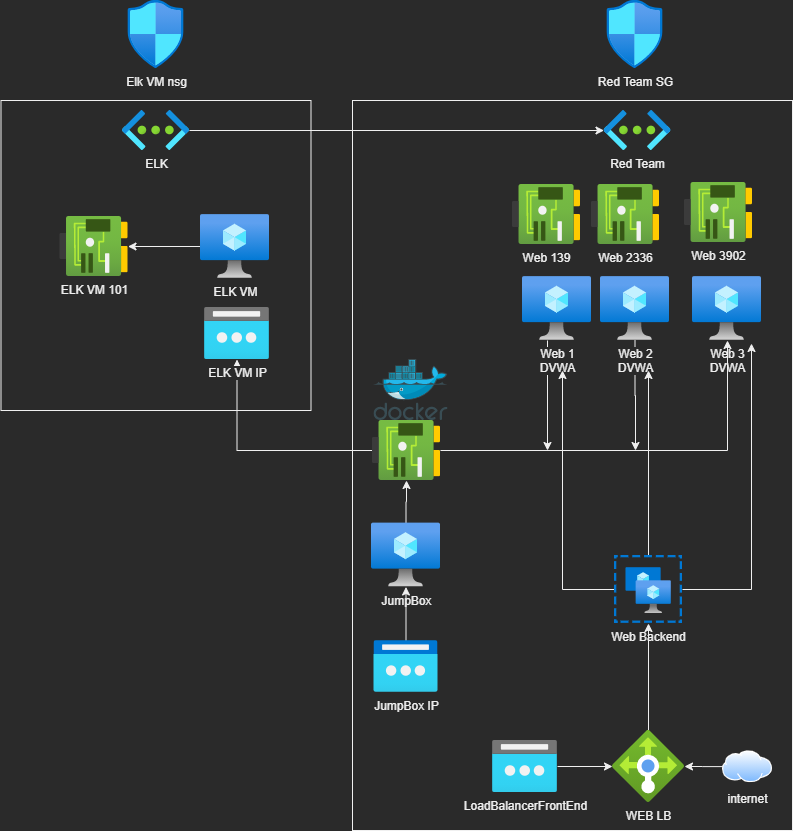

The diagram above was exported from draw.io. Its source (the exported page's mxGraphModel, read from the mxfile embedded in the PNG):
<mxGraphModel dx="1422" dy="766" grid="1" gridSize="10" guides="1" tooltips="1" connect="1" arrows="1" fold="1" page="1" pageScale="1" pageWidth="827" pageHeight="1169" math="0" shadow="0">
  <root>
    <mxCell id="0" />
    <mxCell id="1" parent="0" />
    <mxCell id="ZcqhVU23loWnefMPlcr4-36" value="" style="rounded=0;whiteSpace=wrap;html=1;" parent="1" vertex="1">
      <mxGeometry x="370" y="130" width="440" height="730" as="geometry" />
    </mxCell>
    <mxCell id="ZcqhVU23loWnefMPlcr4-34" value="" style="whiteSpace=wrap;html=1;aspect=fixed;" parent="1" vertex="1">
      <mxGeometry x="18.5" y="130" width="310" height="310" as="geometry" />
    </mxCell>
    <mxCell id="ZcqhVU23loWnefMPlcr4-20" style="edgeStyle=orthogonalEdgeStyle;rounded=0;orthogonalLoop=1;jettySize=auto;html=1;" parent="1" source="ZcqhVU23loWnefMPlcr4-1" target="ZcqhVU23loWnefMPlcr4-2" edge="1">
      <mxGeometry relative="1" as="geometry" />
    </mxCell>
    <mxCell id="ZcqhVU23loWnefMPlcr4-1" value="ELK" style="aspect=fixed;html=1;points=[];align=center;image;fontSize=12;image=img/lib/azure2/networking/Virtual_Networks.svg;" parent="1" vertex="1">
      <mxGeometry x="140" y="140" width="67" height="40" as="geometry" />
    </mxCell>
    <mxCell id="ZcqhVU23loWnefMPlcr4-2" value="Red Team" style="aspect=fixed;html=1;points=[];align=center;image;fontSize=12;image=img/lib/azure2/networking/Virtual_Networks.svg;" parent="1" vertex="1">
      <mxGeometry x="621.5" y="140" width="67" height="40" as="geometry" />
    </mxCell>
    <mxCell id="ZcqhVU23loWnefMPlcr4-3" value="Web 139" style="aspect=fixed;html=1;points=[];align=center;image;fontSize=12;image=img/lib/azure2/networking/Network_Interfaces.svg;" parent="1" vertex="1">
      <mxGeometry x="530" y="214" width="68" height="60" as="geometry" />
    </mxCell>
    <mxCell id="ZcqhVU23loWnefMPlcr4-4" value="Web 2336" style="aspect=fixed;html=1;points=[];align=center;image;fontSize=12;image=img/lib/azure2/networking/Network_Interfaces.svg;" parent="1" vertex="1">
      <mxGeometry x="609" y="214" width="68" height="60" as="geometry" />
    </mxCell>
    <mxCell id="ZcqhVU23loWnefMPlcr4-5" value="Web 3902" style="aspect=fixed;html=1;points=[];align=center;image;fontSize=12;image=img/lib/azure2/networking/Network_Interfaces.svg;" parent="1" vertex="1">
      <mxGeometry x="702" y="212" width="68" height="60" as="geometry" />
    </mxCell>
    <mxCell id="ZcqhVU23loWnefMPlcr4-24" value="" style="edgeStyle=orthogonalEdgeStyle;rounded=0;orthogonalLoop=1;jettySize=auto;html=1;" parent="1" source="ZcqhVU23loWnefMPlcr4-6" edge="1">
      <mxGeometry relative="1" as="geometry">
        <mxPoint x="565" y="480" as="targetPoint" />
        <Array as="points">
          <mxPoint x="565" y="387" />
          <mxPoint x="565" y="387" />
        </Array>
      </mxGeometry>
    </mxCell>
    <mxCell id="ZcqhVU23loWnefMPlcr4-6" value="Web 1&lt;br&gt;DVWA" style="aspect=fixed;html=1;points=[];align=center;image;fontSize=12;image=img/lib/azure2/compute/Virtual_Machine.svg;" parent="1" vertex="1">
      <mxGeometry x="540" y="306" width="69" height="64" as="geometry" />
    </mxCell>
    <mxCell id="ZcqhVU23loWnefMPlcr4-23" value="" style="edgeStyle=orthogonalEdgeStyle;rounded=0;orthogonalLoop=1;jettySize=auto;html=1;" parent="1" source="ZcqhVU23loWnefMPlcr4-7" edge="1">
      <mxGeometry relative="1" as="geometry">
        <mxPoint x="653" y="480" as="targetPoint" />
      </mxGeometry>
    </mxCell>
    <mxCell id="ZcqhVU23loWnefMPlcr4-7" value="Web 2&lt;br&gt;DVWA" style="aspect=fixed;html=1;points=[];align=center;image;fontSize=12;image=img/lib/azure2/compute/Virtual_Machine.svg;" parent="1" vertex="1">
      <mxGeometry x="618" y="306" width="69" height="64" as="geometry" />
    </mxCell>
    <mxCell id="ZcqhVU23loWnefMPlcr4-8" value="Web 3&lt;br&gt;DVWA" style="aspect=fixed;html=1;points=[];align=center;image;fontSize=12;image=img/lib/azure2/compute/Virtual_Machine.svg;" parent="1" vertex="1">
      <mxGeometry x="710" y="306" width="69" height="64" as="geometry" />
    </mxCell>
    <mxCell id="ZcqhVU23loWnefMPlcr4-26" value="" style="edgeStyle=orthogonalEdgeStyle;rounded=0;orthogonalLoop=1;jettySize=auto;html=1;" parent="1" source="ZcqhVU23loWnefMPlcr4-9" edge="1">
      <mxGeometry relative="1" as="geometry">
        <mxPoint x="580" y="400" as="targetPoint" />
      </mxGeometry>
    </mxCell>
    <mxCell id="ZcqhVU23loWnefMPlcr4-27" value="" style="edgeStyle=orthogonalEdgeStyle;rounded=0;orthogonalLoop=1;jettySize=auto;html=1;entryX=0.855;entryY=1.047;entryDx=0;entryDy=0;entryPerimeter=0;" parent="1" source="ZcqhVU23loWnefMPlcr4-9" target="ZcqhVU23loWnefMPlcr4-8" edge="1">
      <mxGeometry relative="1" as="geometry">
        <mxPoint x="763" y="619" as="targetPoint" />
      </mxGeometry>
    </mxCell>
    <mxCell id="ZcqhVU23loWnefMPlcr4-28" value="" style="edgeStyle=orthogonalEdgeStyle;rounded=0;orthogonalLoop=1;jettySize=auto;html=1;" parent="1" source="ZcqhVU23loWnefMPlcr4-9" edge="1">
      <mxGeometry relative="1" as="geometry">
        <mxPoint x="666" y="400" as="targetPoint" />
      </mxGeometry>
    </mxCell>
    <mxCell id="ZcqhVU23loWnefMPlcr4-9" value="Web Backend" style="aspect=fixed;html=1;points=[];align=center;image;fontSize=12;image=img/lib/azure2/compute/Availability_Sets.svg;" parent="1" vertex="1">
      <mxGeometry x="632" y="585" width="68" height="68" as="geometry" />
    </mxCell>
    <mxCell id="ZcqhVU23loWnefMPlcr4-29" value="" style="edgeStyle=orthogonalEdgeStyle;rounded=0;orthogonalLoop=1;jettySize=auto;html=1;" parent="1" source="ZcqhVU23loWnefMPlcr4-10" target="ZcqhVU23loWnefMPlcr4-9" edge="1">
      <mxGeometry relative="1" as="geometry" />
    </mxCell>
    <mxCell id="ZcqhVU23loWnefMPlcr4-10" value="WEB LB" style="aspect=fixed;html=1;points=[];align=center;image;fontSize=12;image=img/lib/azure2/networking/Load_Balancers.svg;" parent="1" vertex="1">
      <mxGeometry x="630" y="760" width="72" height="72" as="geometry" />
    </mxCell>
    <mxCell id="ZcqhVU23loWnefMPlcr4-30" value="" style="edgeStyle=orthogonalEdgeStyle;rounded=0;orthogonalLoop=1;jettySize=auto;html=1;" parent="1" source="ZcqhVU23loWnefMPlcr4-11" target="ZcqhVU23loWnefMPlcr4-10" edge="1">
      <mxGeometry relative="1" as="geometry" />
    </mxCell>
    <mxCell id="ZcqhVU23loWnefMPlcr4-11" value="LoadBalancerFrontEnd" style="aspect=fixed;html=1;points=[];align=center;image;fontSize=12;image=img/lib/azure2/networking/Public_IP_Addresses.svg;" parent="1" vertex="1">
      <mxGeometry x="510" y="770" width="65" height="52" as="geometry" />
    </mxCell>
    <mxCell id="ZcqhVU23loWnefMPlcr4-21" value="" style="edgeStyle=orthogonalEdgeStyle;rounded=0;orthogonalLoop=1;jettySize=auto;html=1;" parent="1" source="ZcqhVU23loWnefMPlcr4-12" target="ZcqhVU23loWnefMPlcr4-17" edge="1">
      <mxGeometry relative="1" as="geometry">
        <mxPoint x="250" y="480" as="targetPoint" />
      </mxGeometry>
    </mxCell>
    <mxCell id="ZcqhVU23loWnefMPlcr4-22" value="" style="edgeStyle=orthogonalEdgeStyle;rounded=0;orthogonalLoop=1;jettySize=auto;html=1;" parent="1" source="ZcqhVU23loWnefMPlcr4-12" target="ZcqhVU23loWnefMPlcr4-8" edge="1">
      <mxGeometry relative="1" as="geometry">
        <mxPoint x="760" y="480" as="targetPoint" />
        <Array as="points">
          <mxPoint x="745" y="480" />
        </Array>
      </mxGeometry>
    </mxCell>
    <mxCell id="ZcqhVU23loWnefMPlcr4-12" value="" style="aspect=fixed;html=1;points=[];align=center;image;fontSize=12;image=img/lib/azure2/networking/Network_Interfaces.svg;" parent="1" vertex="1">
      <mxGeometry x="390" y="450" width="68" height="60" as="geometry" />
    </mxCell>
    <mxCell id="ZcqhVU23loWnefMPlcr4-33" value="" style="edgeStyle=orthogonalEdgeStyle;rounded=0;orthogonalLoop=1;jettySize=auto;html=1;" parent="1" source="ZcqhVU23loWnefMPlcr4-13" target="ZcqhVU23loWnefMPlcr4-12" edge="1">
      <mxGeometry relative="1" as="geometry" />
    </mxCell>
    <mxCell id="ZcqhVU23loWnefMPlcr4-13" value="JumpBox" style="aspect=fixed;html=1;points=[];align=center;image;fontSize=12;image=img/lib/azure2/compute/Virtual_Machine.svg;" parent="1" vertex="1">
      <mxGeometry x="389" y="552.5" width="69" height="64" as="geometry" />
    </mxCell>
    <mxCell id="ZcqhVU23loWnefMPlcr4-25" value="" style="edgeStyle=orthogonalEdgeStyle;rounded=0;orthogonalLoop=1;jettySize=auto;html=1;" parent="1" source="ZcqhVU23loWnefMPlcr4-14" target="ZcqhVU23loWnefMPlcr4-16" edge="1">
      <mxGeometry relative="1" as="geometry">
        <mxPoint x="140" y="242" as="targetPoint" />
      </mxGeometry>
    </mxCell>
    <mxCell id="ZcqhVU23loWnefMPlcr4-14" value="ELK VM" style="aspect=fixed;html=1;points=[];align=center;image;fontSize=12;image=img/lib/azure2/compute/Virtual_Machine.svg;" parent="1" vertex="1">
      <mxGeometry x="218" y="244" width="69" height="64" as="geometry" />
    </mxCell>
    <mxCell id="ZcqhVU23loWnefMPlcr4-15" value="Elk VM nsg" style="aspect=fixed;html=1;points=[];align=center;image;fontSize=12;image=img/lib/azure2/networking/Network_Security_Groups.svg;" parent="1" vertex="1">
      <mxGeometry x="145.5" y="30" width="56.00000000000001" height="68" as="geometry" />
    </mxCell>
    <mxCell id="ZcqhVU23loWnefMPlcr4-16" value="ELK VM 101" style="aspect=fixed;html=1;points=[];align=center;image;fontSize=12;image=img/lib/azure2/networking/Network_Interfaces.svg;" parent="1" vertex="1">
      <mxGeometry x="77.5" y="246" width="68" height="60" as="geometry" />
    </mxCell>
    <mxCell id="ZcqhVU23loWnefMPlcr4-17" value="ELK VM IP" style="aspect=fixed;html=1;points=[];align=center;image;fontSize=12;image=img/lib/azure2/networking/Public_IP_Addresses.svg;" parent="1" vertex="1">
      <mxGeometry x="222" y="337" width="65" height="52" as="geometry" />
    </mxCell>
    <mxCell id="ZcqhVU23loWnefMPlcr4-31" value="" style="edgeStyle=orthogonalEdgeStyle;rounded=0;orthogonalLoop=1;jettySize=auto;html=1;" parent="1" source="ZcqhVU23loWnefMPlcr4-18" target="ZcqhVU23loWnefMPlcr4-13" edge="1">
      <mxGeometry relative="1" as="geometry" />
    </mxCell>
    <mxCell id="ZcqhVU23loWnefMPlcr4-18" value="JumpBox IP" style="aspect=fixed;html=1;points=[];align=center;image;fontSize=12;image=img/lib/azure2/networking/Public_IP_Addresses_Classic.svg;" parent="1" vertex="1">
      <mxGeometry x="391.5" y="670" width="64" height="52" as="geometry" />
    </mxCell>
    <mxCell id="ZcqhVU23loWnefMPlcr4-19" value="Red Team SG" style="aspect=fixed;html=1;points=[];align=center;image;fontSize=12;image=img/lib/azure2/networking/Network_Security_Groups.svg;" parent="1" vertex="1">
      <mxGeometry x="624.5" y="30" width="56.00000000000001" height="68" as="geometry" />
    </mxCell>
    <mxCell id="ZcqhVU23loWnefMPlcr4-32" value="" style="aspect=fixed;html=1;points=[];align=center;image;fontSize=12;image=img/lib/mscae/Docker.svg;" parent="1" vertex="1">
      <mxGeometry x="391.5" y="389" width="74.39" height="61" as="geometry" />
    </mxCell>
    <mxCell id="ZcqhVU23loWnefMPlcr4-39" value="" style="edgeStyle=orthogonalEdgeStyle;rounded=0;orthogonalLoop=1;jettySize=auto;html=1;" parent="1" source="ZcqhVU23loWnefMPlcr4-38" target="ZcqhVU23loWnefMPlcr4-10" edge="1">
      <mxGeometry relative="1" as="geometry" />
    </mxCell>
    <mxCell id="ZcqhVU23loWnefMPlcr4-38" value="internet" style="aspect=fixed;perimeter=ellipsePerimeter;html=1;align=center;shadow=0;dashed=0;spacingTop=3;image;image=img/lib/active_directory/internet_cloud.svg;" parent="1" vertex="1">
      <mxGeometry x="740" y="780.25" width="50" height="31.5" as="geometry" />
    </mxCell>
  </root>
</mxGraphModel>